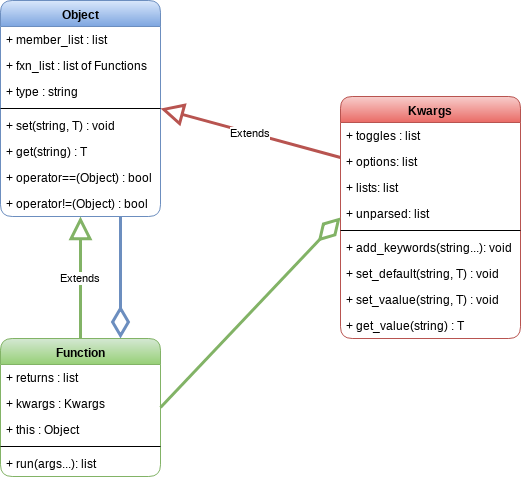

The diagram above was exported from draw.io. Its source (the exported page's mxGraphModel, read from the mxfile embedded in the PNG):
<mxGraphModel dx="1074" dy="982" grid="1" gridSize="10" guides="1" tooltips="1" connect="1" arrows="1" fold="1" page="1" pageScale="1" pageWidth="850" pageHeight="1100" math="0" shadow="0">
  <root>
    <mxCell id="0" />
    <mxCell id="1" parent="0" />
    <mxCell id="2" value="Kwargs" style="swimlane;fontStyle=1;align=center;verticalAlign=top;childLayout=stackLayout;horizontal=1;startSize=26;horizontalStack=0;resizeParent=1;resizeParentMax=0;resizeLast=0;collapsible=1;marginBottom=0;gradientColor=#ea6b66;fillColor=#f8cecc;strokeColor=#b85450;rounded=1;" vertex="1" parent="1">
      <mxGeometry x="390" y="119" width="180" height="242" as="geometry" />
    </mxCell>
    <mxCell id="3" value="+ toggles : list" style="text;strokeColor=none;fillColor=none;align=left;verticalAlign=top;spacingLeft=4;spacingRight=4;overflow=hidden;rotatable=0;points=[[0,0.5],[1,0.5]];portConstraint=eastwest;fontFamily=Helvetica;fontSize=12;fontColor=#000000;gradientColor=none;" vertex="1" parent="2">
      <mxGeometry y="26" width="180" height="26" as="geometry" />
    </mxCell>
    <mxCell id="4" value="+ options: list" style="text;strokeColor=none;fillColor=none;align=left;verticalAlign=top;spacingLeft=4;spacingRight=4;overflow=hidden;rotatable=0;points=[[0,0.5],[1,0.5]];portConstraint=eastwest;" vertex="1" parent="2">
      <mxGeometry y="52" width="180" height="26" as="geometry" />
    </mxCell>
    <mxCell id="5" value="+ lists: list" style="text;strokeColor=none;fillColor=none;align=left;verticalAlign=top;spacingLeft=4;spacingRight=4;overflow=hidden;rotatable=0;points=[[0,0.5],[1,0.5]];portConstraint=eastwest;" vertex="1" parent="2">
      <mxGeometry y="78" width="180" height="26" as="geometry" />
    </mxCell>
    <mxCell id="6" value="+ unparsed: list" style="text;strokeColor=none;fillColor=none;align=left;verticalAlign=top;spacingLeft=4;spacingRight=4;overflow=hidden;rotatable=0;points=[[0,0.5],[1,0.5]];portConstraint=eastwest;" vertex="1" parent="2">
      <mxGeometry y="104" width="180" height="26" as="geometry" />
    </mxCell>
    <mxCell id="7" value="" style="line;strokeWidth=1;fillColor=none;align=left;verticalAlign=middle;spacingTop=-1;spacingLeft=3;spacingRight=3;rotatable=0;labelPosition=right;points=[];portConstraint=eastwest;" vertex="1" parent="2">
      <mxGeometry y="130" width="180" height="8" as="geometry" />
    </mxCell>
    <mxCell id="8" value="+ add_keywords(string...): void" style="text;strokeColor=none;fillColor=none;align=left;verticalAlign=top;spacingLeft=4;spacingRight=4;overflow=hidden;rotatable=0;points=[[0,0.5],[1,0.5]];portConstraint=eastwest;" vertex="1" parent="2">
      <mxGeometry y="138" width="180" height="26" as="geometry" />
    </mxCell>
    <mxCell id="9" value="+ set_default(string, T) : void" style="text;strokeColor=none;fillColor=none;align=left;verticalAlign=top;spacingLeft=4;spacingRight=4;overflow=hidden;rotatable=0;points=[[0,0.5],[1,0.5]];portConstraint=eastwest;" vertex="1" parent="2">
      <mxGeometry y="164" width="180" height="26" as="geometry" />
    </mxCell>
    <mxCell id="10" value="+ set_vaalue(string, T) : void" style="text;strokeColor=none;fillColor=none;align=left;verticalAlign=top;spacingLeft=4;spacingRight=4;overflow=hidden;rotatable=0;points=[[0,0.5],[1,0.5]];portConstraint=eastwest;" vertex="1" parent="2">
      <mxGeometry y="190" width="180" height="26" as="geometry" />
    </mxCell>
    <mxCell id="11" value="+ get_value(string) : T&#10;" style="text;strokeColor=none;fillColor=none;align=left;verticalAlign=top;spacingLeft=4;spacingRight=4;overflow=hidden;rotatable=0;points=[[0,0.5],[1,0.5]];portConstraint=eastwest;" vertex="1" parent="2">
      <mxGeometry y="216" width="180" height="26" as="geometry" />
    </mxCell>
    <mxCell id="12" value="Object" style="swimlane;fontStyle=1;align=center;verticalAlign=top;childLayout=stackLayout;horizontal=1;startSize=26;horizontalStack=0;resizeParent=1;resizeParentMax=0;resizeLast=0;collapsible=1;marginBottom=0;gradientColor=#7ea6e0;fillColor=#dae8fc;strokeColor=#6c8ebf;rounded=1;" vertex="1" parent="1">
      <mxGeometry x="50" y="23" width="160" height="216" as="geometry" />
    </mxCell>
    <mxCell id="13" value="+ member_list : list" style="text;strokeColor=none;fillColor=none;align=left;verticalAlign=top;spacingLeft=4;spacingRight=4;overflow=hidden;rotatable=0;points=[[0,0.5],[1,0.5]];portConstraint=eastwest;fontFamily=Helvetica;fontSize=12;fontColor=#000000;gradientColor=none;" vertex="1" parent="12">
      <mxGeometry y="26" width="160" height="26" as="geometry" />
    </mxCell>
    <mxCell id="14" value="+ fxn_list : list of Functions" style="text;strokeColor=none;fillColor=none;align=left;verticalAlign=top;spacingLeft=4;spacingRight=4;overflow=hidden;rotatable=0;points=[[0,0.5],[1,0.5]];portConstraint=eastwest;" vertex="1" parent="12">
      <mxGeometry y="52" width="160" height="26" as="geometry" />
    </mxCell>
    <mxCell id="15" value="+ type : string" style="text;strokeColor=none;fillColor=none;align=left;verticalAlign=top;spacingLeft=4;spacingRight=4;overflow=hidden;rotatable=0;points=[[0,0.5],[1,0.5]];portConstraint=eastwest;" vertex="1" parent="12">
      <mxGeometry y="78" width="160" height="26" as="geometry" />
    </mxCell>
    <mxCell id="16" value="" style="line;strokeWidth=1;fillColor=none;align=left;verticalAlign=middle;spacingTop=-1;spacingLeft=3;spacingRight=3;rotatable=0;labelPosition=right;points=[];portConstraint=eastwest;" vertex="1" parent="12">
      <mxGeometry y="104" width="160" height="8" as="geometry" />
    </mxCell>
    <mxCell id="17" value="+ set(string, T) : void" style="text;strokeColor=none;fillColor=none;align=left;verticalAlign=top;spacingLeft=4;spacingRight=4;overflow=hidden;rotatable=0;points=[[0,0.5],[1,0.5]];portConstraint=eastwest;" vertex="1" parent="12">
      <mxGeometry y="112" width="160" height="26" as="geometry" />
    </mxCell>
    <mxCell id="18" value="+ get(string) : T" style="text;strokeColor=none;fillColor=none;align=left;verticalAlign=top;spacingLeft=4;spacingRight=4;overflow=hidden;rotatable=0;points=[[0,0.5],[1,0.5]];portConstraint=eastwest;" vertex="1" parent="12">
      <mxGeometry y="138" width="160" height="26" as="geometry" />
    </mxCell>
    <mxCell id="19" value="+ operator==(Object) : bool" style="text;strokeColor=none;fillColor=none;align=left;verticalAlign=top;spacingLeft=4;spacingRight=4;overflow=hidden;rotatable=0;points=[[0,0.5],[1,0.5]];portConstraint=eastwest;" vertex="1" parent="12">
      <mxGeometry y="164" width="160" height="26" as="geometry" />
    </mxCell>
    <mxCell id="20" value="+ operator!=(Object) : bool" style="text;strokeColor=none;fillColor=none;align=left;verticalAlign=top;spacingLeft=4;spacingRight=4;overflow=hidden;rotatable=0;points=[[0,0.5],[1,0.5]];portConstraint=eastwest;" vertex="1" parent="12">
      <mxGeometry y="190" width="160" height="26" as="geometry" />
    </mxCell>
    <mxCell id="21" value="Function" style="swimlane;fontStyle=1;align=center;verticalAlign=top;childLayout=stackLayout;horizontal=1;startSize=26;horizontalStack=0;resizeParent=1;resizeParentMax=0;resizeLast=0;collapsible=1;marginBottom=0;gradientColor=#97d077;fillColor=#d5e8d4;strokeColor=#82b366;rounded=1;" vertex="1" parent="1">
      <mxGeometry x="50" y="361" width="160" height="138" as="geometry" />
    </mxCell>
    <mxCell id="22" value="+ returns : list" style="text;strokeColor=none;fillColor=none;align=left;verticalAlign=top;spacingLeft=4;spacingRight=4;overflow=hidden;rotatable=0;points=[[0,0.5],[1,0.5]];portConstraint=eastwest;fontFamily=Helvetica;fontSize=12;fontColor=#000000;gradientColor=none;" vertex="1" parent="21">
      <mxGeometry y="26" width="160" height="26" as="geometry" />
    </mxCell>
    <mxCell id="23" value="+ kwargs : Kwargs" style="text;strokeColor=none;fillColor=none;align=left;verticalAlign=top;spacingLeft=4;spacingRight=4;overflow=hidden;rotatable=0;points=[[0,0.5],[1,0.5]];portConstraint=eastwest;" vertex="1" parent="21">
      <mxGeometry y="52" width="160" height="26" as="geometry" />
    </mxCell>
    <mxCell id="24" value="+ this : Object" style="text;strokeColor=none;fillColor=none;align=left;verticalAlign=top;spacingLeft=4;spacingRight=4;overflow=hidden;rotatable=0;points=[[0,0.5],[1,0.5]];portConstraint=eastwest;" vertex="1" parent="21">
      <mxGeometry y="78" width="160" height="26" as="geometry" />
    </mxCell>
    <mxCell id="25" value="" style="line;strokeWidth=1;fillColor=none;align=left;verticalAlign=middle;spacingTop=-1;spacingLeft=3;spacingRight=3;rotatable=0;labelPosition=right;points=[];portConstraint=eastwest;" vertex="1" parent="21">
      <mxGeometry y="104" width="160" height="8" as="geometry" />
    </mxCell>
    <mxCell id="26" value="+ run(args...): list" style="text;strokeColor=none;fillColor=none;align=left;verticalAlign=top;spacingLeft=4;spacingRight=4;overflow=hidden;rotatable=0;points=[[0,0.5],[1,0.5]];portConstraint=eastwest;" vertex="1" parent="21">
      <mxGeometry y="112" width="160" height="26" as="geometry" />
    </mxCell>
    <mxCell id="27" value="" style="endArrow=diamondThin;endFill=0;endSize=24;html=1;entryX=0;entryY=0.5;entryDx=0;entryDy=0;exitX=1;exitY=0.5;exitDx=0;exitDy=0;gradientColor=#97d077;fillColor=#d5e8d4;strokeColor=#82b366;strokeWidth=3;" edge="1" source="21" target="2" parent="1">
      <mxGeometry width="160" relative="1" as="geometry">
        <mxPoint x="50" y="520" as="sourcePoint" />
        <mxPoint x="210" y="520" as="targetPoint" />
      </mxGeometry>
    </mxCell>
    <mxCell id="28" value="Extends" style="endArrow=block;endSize=16;endFill=0;html=1;strokeWidth=3;entryX=0.5;entryY=1;entryDx=0;entryDy=0;exitX=0.5;exitY=0;exitDx=0;exitDy=0;gradientColor=#97d077;fillColor=#d5e8d4;strokeColor=#82b366;" edge="1" source="21" target="12" parent="1">
      <mxGeometry width="160" relative="1" as="geometry">
        <mxPoint x="50" y="520" as="sourcePoint" />
        <mxPoint x="210" y="520" as="targetPoint" />
      </mxGeometry>
    </mxCell>
    <mxCell id="29" value="Extends" style="endArrow=block;endSize=16;endFill=0;html=1;strokeWidth=3;entryX=1;entryY=0.5;entryDx=0;entryDy=0;exitX=0;exitY=0.25;exitDx=0;exitDy=0;gradientColor=#ea6b66;fillColor=#f8cecc;strokeColor=#b85450;" edge="1" source="2" target="12" parent="1">
      <mxGeometry width="160" relative="1" as="geometry">
        <mxPoint x="140" y="371" as="sourcePoint" />
        <mxPoint x="140" y="249" as="targetPoint" />
      </mxGeometry>
    </mxCell>
    <mxCell id="30" value="" style="endArrow=diamondThin;endFill=0;endSize=24;html=1;entryX=0.75;entryY=0;entryDx=0;entryDy=0;exitX=0.75;exitY=1;exitDx=0;exitDy=0;gradientColor=#7ea6e0;fillColor=#dae8fc;strokeColor=#6c8ebf;strokeWidth=3;" edge="1" source="12" target="21" parent="1">
      <mxGeometry width="160" relative="1" as="geometry">
        <mxPoint x="220" y="440" as="sourcePoint" />
        <mxPoint x="400" y="250" as="targetPoint" />
      </mxGeometry>
    </mxCell>
  </root>
</mxGraphModel>